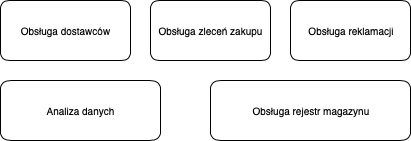

The diagram above was exported from draw.io. Its source (the exported page's mxGraphModel, read from the mxfile embedded in the PNG):
<mxGraphModel dx="1425" dy="819" grid="1" gridSize="10" guides="1" tooltips="1" connect="1" arrows="1" fold="1" page="1" pageScale="1" pageWidth="827" pageHeight="1169" math="0" shadow="0">
  <root>
    <mxCell id="0" />
    <mxCell id="1" parent="0" />
    <mxCell id="2" value="&lt;font style=&quot;font-size: 10px ; font-family: &amp;#34;helvetica&amp;#34; ; color: #000000 ; direction: ltr ; letter-spacing: 0px ; line-height: 120% ; opacity: 1&quot;&gt;Obsługa dostawców&lt;/font&gt;" style="verticalAlign=middle;align=center;vsdxID=1;fillColor=#ffffff;gradientColor=none;shape=stencil(fZJRDoIwEERP01/SboOBb8QLeIJGqjQiYAFFT29hUVrA8tXZfTBMM4QnTS5qSYA2ra6u8qmyNid8TwBUmUutWnMiPCU8OVdaXnTVlRnqWhgS6DiRGb7DBhqo0KejestpBkHsPBFC+JVb9Rjce2Qprl6oQpQHJAtV/iVZaJP3TmQDyVzUlT2g3AUxTADYwKZrzAMaOc7UY8yo33rew1YM13qGUUe+yCvn3+DrbSdZ/M6mvXVNm7T/zlf2i+CRJ7ivE+Yw1hALqooCW2zvl7U1I6w8Tz8=);strokeColor=#000000;spacingTop=-3;spacingBottom=-3;spacingLeft=-3;spacingRight=-3;labelBackgroundColor=none;rounded=1;html=1;whiteSpace=wrap;" parent="1" vertex="1">
      <mxGeometry x="60" y="80" width="130" height="60" as="geometry" />
    </mxCell>
    <mxCell id="3" value="&lt;font style=&quot;font-size: 10px ; font-family: &amp;#34;helvetica&amp;#34; ; color: #000000 ; direction: ltr ; letter-spacing: 0px ; line-height: 120% ; opacity: 1&quot;&gt;Analiza danych&lt;/font&gt;" style="verticalAlign=middle;align=center;vsdxID=2;fillColor=#ffffff;gradientColor=none;shape=stencil(fZJRDoIwEERP01/SboOBb8QLeIJGqjQiYAFFT29hUVrA8tXZfTBMM4QnTS5qSYA2ra6u8qmyNid8TwBUmUutWnMiPCU8OVdaXnTVlRnqWhgS6DiRGb7DBhqo0KejestpBkHsPBFC+JVb9Rjce2Qprl6oQpQHJAtV/iVZaJP3TmQDyVzUlT2g3AUxTADYwKZrzAMaOc7UY8yo33rew1YM13qGUUe+yCvn3+DrbSdZ/M6mvXVNm7T/zlf2i+CRJ7ivE+Yw1hALqooCW2zvl7U1I6w8Tz8=);strokeColor=#000000;spacingTop=-3;spacingBottom=-3;spacingLeft=-3;spacingRight=-3;labelBackgroundColor=none;rounded=1;html=1;whiteSpace=wrap;" parent="1" vertex="1">
      <mxGeometry x="60" y="160" width="160" height="60" as="geometry" />
    </mxCell>
    <mxCell id="4" value="&lt;font style=&quot;font-size: 10px ; font-family: &amp;#34;helvetica&amp;#34; ; color: #000000 ; direction: ltr ; letter-spacing: 0px ; line-height: 120% ; opacity: 1&quot;&gt;Obsługa zleceń zakupu&lt;/font&gt;" style="verticalAlign=middle;align=center;vsdxID=3;fillColor=#ffffff;gradientColor=none;shape=stencil(fVJdEoIgGDwNrw18jKM9m12gEzhJyWRqqGWdPvQzRSTe2B9mWWYJj5s8rQUB2rSquomXzNqc8AMBkGUulGz1ifCE8PhSKXFVVVdmiOtUO4GOjMjwDhvcQFN1PsmPmDhAEm/dq+eQ1qNGUXojChAe0VnI8q+TBabz0aXZ4GRr6xr2gDDcBZMOpu4M3cNsdnitWEb9wYsOrhLr5MWMOPIV3iTPxC/bKGK9xpkeWrUts/+/N+FW7chT27cHfRgnh2OURYGLNXV7oprCefPkCw==);strokeColor=#000000;spacingTop=-3;spacingBottom=-3;spacingLeft=-3;spacingRight=-3;labelBackgroundColor=none;rounded=1;html=1;whiteSpace=wrap;" parent="1" vertex="1">
      <mxGeometry x="210" y="80" width="120" height="60" as="geometry" />
    </mxCell>
    <mxCell id="6" value="&lt;font style=&quot;font-size: 10px ; font-family: &amp;#34;helvetica&amp;#34; ; color: #000000 ; direction: ltr ; letter-spacing: 0px ; line-height: 120% ; opacity: 1&quot;&gt;Obsługa reklamacji&lt;/font&gt;" style="verticalAlign=middle;align=center;vsdxID=5;fillColor=#ffffff;gradientColor=none;shape=stencil(fVJdEoIgGDwNrw18jKM9m12gEzhJyWRqqGWdPvQzRSTe2B9mWWYJj5s8rQUB2rSquomXzNqc8AMBkGUulGz1ifCE8PhSKXFVVVdmiOtUO4GOjMjwDhvcQFN1PsmPmDhAEm/dq+eQ1qNGUXojChAe0VnI8q+TBabz0aXZ4GRr6xr2gDDcBZMOpu4M3cNsdnitWEb9wYsOrhLr5MWMOPIV3iTPxC/bKGK9xpkeWrUts/+/N+FW7chT27cHfRgnh2OURYGLNXV7oprCefPkCw==);strokeColor=#000000;spacingTop=-3;spacingBottom=-3;spacingLeft=-3;spacingRight=-3;labelBackgroundColor=none;rounded=1;html=1;whiteSpace=wrap;" parent="1" vertex="1">
      <mxGeometry x="350" y="80" width="120" height="60" as="geometry" />
    </mxCell>
    <mxCell id="8" value="&lt;font face=&quot;helvetica&quot; size=&quot;1&quot;&gt;Obsługa rejestr&amp;nbsp;magazynu&lt;/font&gt;" style="verticalAlign=middle;align=center;vsdxID=7;fillColor=#ffffff;gradientColor=none;shape=stencil(fZJREoIgEIZPw6sDS476bHaBTuAEJZOpoZZ1+tS1BDXe2N2P+VjmJzyus7SSBGjd6PIqn0o0GeF7AqCKTGrV9CfCE8Ljc6nlRZdtIbCu0p4EOnakwDtsoIGm+nRUbzn1AmzirVv5GGwdziiOXlj5WB6QzFXxl2S+Sd7bVAwks1G77GCSeBBNAJjApjXaeQGzzNQhZtStnuewtYatnmGsQ9fKK/Ov8XWbmyyes6k3vmmTdv/5Sr9YPHQs7spEfxhjh4FUeY6pNefLmPYtjDhPPg==);strokeColor=#000000;spacingTop=-3;spacingBottom=-3;spacingLeft=-3;spacingRight=-3;labelBackgroundColor=none;rounded=1;html=1;whiteSpace=wrap;" parent="1" vertex="1">
      <mxGeometry x="270" y="160" width="200" height="60" as="geometry" />
    </mxCell>
  </root>
</mxGraphModel>